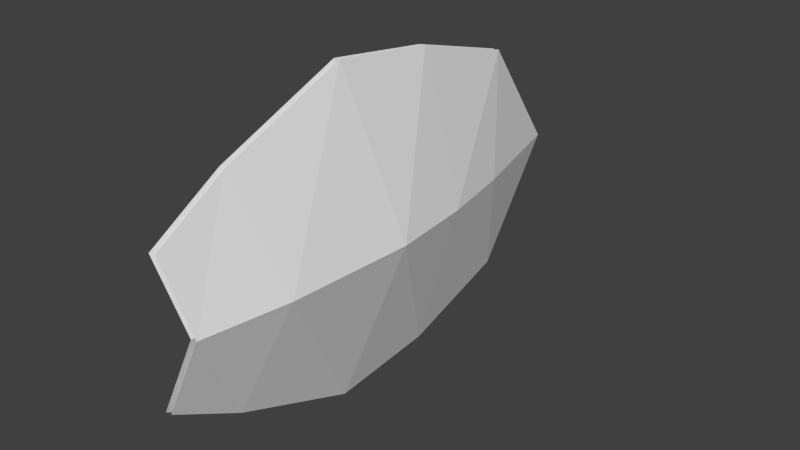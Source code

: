 # Source: shield_bat.blend  (saved by Blender 2.69.0; exported with 4.5.12 LTS)
import bpy
from mathutils import Matrix  # noqa: F401  (used for matrix-valued properties, if any)

bpy.ops.wm.read_factory_settings(use_empty=True)
scene = bpy.context.scene
scene.name = 'Scene'

# ---- collections
col_collection_1 = bpy.data.collections.new('Collection 1'); scene.collection.children.link(col_collection_1)

# ---- world
world_world = bpy.data.worlds.new('World'); scene.world = world_world
world_world.color = (0.05088, 0.05088, 0.05088)
world_world.use_sun_shadow = False
world_world.sun_shadow_jitter_overblur = 0.0
world_world.cycles.sampling_method = 'MANUAL'
world_world.cycles.sample_map_resolution = 256

# ---- meshes
me_mesh_it214_dmspritedef = bpy.data.meshes.new('MESH_IT214_DMSPRITEDEF')
me_mesh_it214_dmspritedef.from_pydata([(-0.06702, -0.8178, -0.3886), (0.1476, -0.004125, -0.4182), (0.1877, -0.004247, 0.03039), (-0.06323, -0.383, 1.272), (-0.08264, -0.6104, 0.8732), (0.06372, -0.001684, 1.202), (0.1414, -0.003149, 0.7296), (-0.08972, -0.8906, 0.1813), (-0.07923, -0.6334, -1.023), (0.07373, -0.003515, -0.8356), (-0.08789, -0.00205, -1.493), (-0.0459, 0.8148, -0.3899), (-0.0669, 0.6101, 0.8722), (-0.05335, 0.383, 1.272), (-0.06665, 0.8891, 0.1797), (-0.06299, 0.6298, -1.024), (-0.03711, -0.8182, -0.3927), (0.1774, -0.004491, -0.4224), (0.2175, -0.004736, 0.02624), (-0.03333, -0.3834, 1.268), (-0.05286, -0.6108, 0.869), (0.0935, -0.00205, 1.198), (0.1711, -0.003515, 0.7255), (-0.05994, -0.891, 0.177), (-0.04944, -0.6338, -1.027), (-0.05811, -0.002416, -1.497), (0.1035, -0.004003, -0.8399), (-0.01612, 0.8145, -0.3942), (-0.02344, 0.3826, 1.267), (-0.03711, 0.6098, 0.8679), (-0.03687, 0.8887, 0.1755), (-0.03321, 0.6293, -1.028)], [], [(1, 0, 2), (4, 3, 5), (6, 4, 5), (2, 7, 6), (7, 4, 6), (1, 8, 0), (2, 0, 7), (1, 9, 8), (10, 8, 9), (11, 1, 2), (13, 12, 5), (12, 6, 5), (14, 2, 6), (12, 14, 6), (15, 1, 11), (11, 2, 14), (9, 1, 15), (15, 10, 9), (16, 17, 18), (19, 20, 21), (20, 22, 21), (23, 18, 22), (20, 23, 22), (24, 17, 16), (16, 18, 23), (26, 17, 24), (24, 25, 26), (17, 27, 18), (29, 28, 21), (22, 29, 21), (18, 30, 22), (30, 29, 22), (17, 31, 27), (18, 27, 30), (17, 26, 31), (25, 31, 26)])
_uv = me_mesh_it214_dmspritedef.uv_layers.new(name='UVMap')
_uv.uv.foreach_set('vector', [-0.4531, 0.332, -0.6992, 0.332, -0.4531, 0.2461, -0.6367, 0.08984, -0.5664, 0.01172, -0.4531, 0.02344, -0.4531, 0.1133, -0.6367, 0.08984, -0.4531, 0.02344, -0.4531, 0.2461, -0.7188, 0.2227, -0.4531, 0.1133, -0.7188, 0.2227, -0.6367, 0.08984, -0.4531, 0.1133, -0.4531, 0.332, -0.6406, 0.457, -0.6992, 0.332, -0.4531, 0.2461, -0.6992, 0.332, -0.7188, 0.2227, -0.4531, 0.332, -0.4531, 0.4141, -0.6406, 0.457, -0.4531, 0.5469, -0.6406, 0.457, -0.4531, 0.4141, -0.207, 0.332, -0.4531, 0.332, -0.4531, 0.2461, -0.3359, 0.01172, -0.2695, 0.08984, -0.4531, 0.02344, -0.2695, 0.08984, -0.4531, 0.1133, -0.4531, 0.02344, -0.1836, 0.2227, -0.4531, 0.2461, -0.4531, 0.1133, -0.2695, 0.08984, -0.1836, 0.2227, -0.4531, 0.1133, -0.2617, 0.457, -0.4531, 0.332, -0.207, 0.332, -0.207, 0.332, -0.4531, 0.2461, -0.1836, 0.2227, -0.4531, 0.4141, -0.4531, 0.332, -0.2617, 0.457, -0.2617, 0.457, -0.4531, 0.5469, -0.4531, 0.4141, 0.4883, 0.2734, 0.2305, 0.01562, 0.9766, 0.1367, 0.9219, 0.4102, 0.8438, 0.3828, 0.9922, 0.3789, 0.8438, 0.3828, 0.9922, 0.3086, 0.9922, 0.3789, 0.6641, 0.332, 0.9766, 0.1367, 0.9922, 0.3086, 0.8438, 0.3828, 0.6641, 0.332, 0.9922, 0.3086, 0.25, 0.2773, 0.2305, 0.01562, 0.4883, 0.2734, 0.4883, 0.2734, 0.9766, 0.1367, 0.6641, 0.332, 0.01953, 0.1484, 0.2305, 0.01562, 0.25, 0.2773, 0.25, 0.2773, 0.007813, 0.2969, 0.01953, 0.1484, 0.2305, 0.01562, 0.4883, 0.2734, 0.9766, 0.1367, 0.8438, 0.3828, 0.9219, 0.4102, 0.9922, 0.3789, 0.9922, 0.3086, 0.8438, 0.3828, 0.9922, 0.3789, 0.9766, 0.1367, 0.6641, 0.332, 0.9922, 0.3086, 0.6641, 0.332, 0.8438, 0.3828, 0.9922, 0.3086, 0.2305, 0.01562, 0.25, 0.2773, 0.4883, 0.2734, 0.9766, 0.1367, 0.4883, 0.2734, 0.6641, 0.332, 0.2305, 0.01562, 0.01953, 0.1484, 0.25, 0.2773, 0.007813, 0.2969, 0.25, 0.2773, 0.01953, 0.1484])
me_mesh_it214_dmspritedef.use_remesh_preserve_volume = False
me_mesh_it214_dmspritedef.use_remesh_preserve_attributes = False
me_mesh_it214_dmspritedef.use_mirror_vertex_groups = False
me_mesh_it214_dmspritedef.update()

# ---- objects
ob_mesh_it214_dmspritedef = bpy.data.objects.new('MESH_IT214_DMSPRITEDEF', me_mesh_it214_dmspritedef)

# ---- transforms, parenting, visibility, modifiers, constraints
ob_mesh_it214_dmspritedef.location = (0.0, 0.0, 0.0)
ob_mesh_it214_dmspritedef.rotation_euler = (1.571, -0.0, 0.0)
ob_mesh_it214_dmspritedef.lineart.crease_threshold = 0.0

# ---- collection membership
col_collection_1.objects.link(ob_mesh_it214_dmspritedef)

# ---- scene / render settings (as saved in the file)
scene.frame_start = 1; scene.frame_end = 250; scene.frame_set(29)
scene.render.engine = 'BLENDER_EEVEE_NEXT'
scene.render.image_settings.color_mode = 'RGB'
scene.render.image_settings.compression = 90
scene.render.resolution_percentage = 50
scene.render.dither_intensity = 0.0
scene.cycles.use_denoising = False
scene.cycles.samples = 10
scene.cycles.sampling_pattern = 'TABULATED_SOBOL'
scene.cycles.light_sampling_threshold = 0.0
scene.cycles.use_adaptive_sampling = False
scene.cycles.use_light_tree = False
scene.cycles.blur_glossy = 0.0
scene.cycles.volume_bounces = 1
scene.cycles.pixel_filter_type = 'GAUSSIAN'
scene.cycles.sample_clamp_indirect = 0.0
scene.view_settings.view_transform = 'Standard'
bpy.context.view_layer.update()

# ---- added for rendering (the .blend has no active camera and no usable light): camera, sun
cam_auto = bpy.data.cameras.new('AutoCamera')
cam_auto.lens = 50.0
cam_auto.sensor_width = 36.0
cam_auto.clip_end = 1000.0
ob_auto_camera = bpy.data.objects.new('AutoCamera', cam_auto)
scene.collection.objects.link(ob_auto_camera)
ob_auto_camera.location = (3.12282, -3.55839, 2.44618)
ob_auto_camera.rotation_euler = (1.09748, -7.21219e-08, 0.694738)
scene.camera = ob_auto_camera
light_auto_sun = bpy.data.lights.new('AutoSun', 'SUN')
light_auto_sun.energy = 3.0
light_auto_sun.angle = 0.0523599
ob_auto_sun = bpy.data.objects.new('AutoSun', light_auto_sun)
scene.collection.objects.link(ob_auto_sun)
ob_auto_sun.rotation_euler = (0.872665, 0.174533, 0.523599)
bpy.context.view_layer.update()
